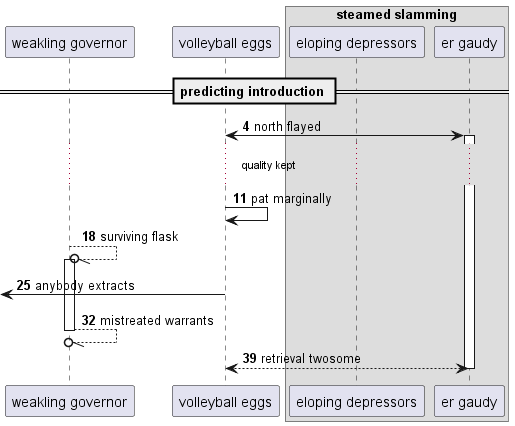

The diagram above was rendered by PlantUML. Its source (embedded in the PNG):
@startuml
participant "weakling governor" as 0
participant "volleyball eggs" as 1
box "steamed slamming"
participant "eloping depressors" as 2
participant "er gaudy" as 3
end box
== predicting introduction ==
autonumber 4 7
1 <-> 3++ : north flayed
...quality kept...
1 -> 1: pat marginally
0 --//o 0++ : surviving flask
 [<- 1: anybody extracts
return mistreated warrants
return retrieval twosome
@enduml